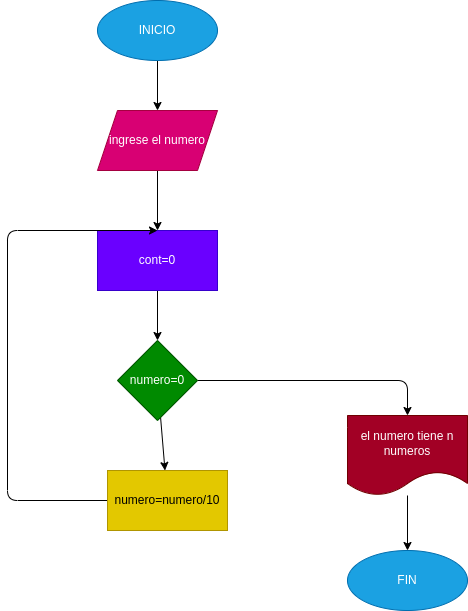

The diagram above was exported from draw.io. Its source (the exported page's mxGraphModel, read from the mxfile embedded in the PNG):
<mxGraphModel dx="650" dy="409" grid="1" gridSize="10" guides="1" tooltips="1" connect="1" arrows="1" fold="1" page="1" pageScale="1" pageWidth="827" pageHeight="1169" math="0" shadow="0">
  <root>
    <mxCell id="0" />
    <mxCell id="1" parent="0" />
    <mxCell id="4" value="" style="edgeStyle=none;html=1;" edge="1" parent="1" source="2" target="3">
      <mxGeometry relative="1" as="geometry" />
    </mxCell>
    <mxCell id="2" value="INICIO" style="ellipse;whiteSpace=wrap;html=1;fillColor=#1ba1e2;fontColor=#ffffff;strokeColor=#006EAF;" vertex="1" parent="1">
      <mxGeometry x="270" y="170" width="120" height="60" as="geometry" />
    </mxCell>
    <mxCell id="6" value="" style="edgeStyle=none;html=1;" edge="1" parent="1" source="3" target="5">
      <mxGeometry relative="1" as="geometry" />
    </mxCell>
    <mxCell id="3" value="ingrese el numero" style="shape=parallelogram;perimeter=parallelogramPerimeter;whiteSpace=wrap;html=1;fixedSize=1;fillColor=#d80073;fontColor=#ffffff;strokeColor=#A50040;" vertex="1" parent="1">
      <mxGeometry x="270" y="280" width="120" height="60" as="geometry" />
    </mxCell>
    <mxCell id="8" value="" style="edgeStyle=none;html=1;" edge="1" parent="1" source="5" target="7">
      <mxGeometry relative="1" as="geometry" />
    </mxCell>
    <mxCell id="5" value="cont=0" style="whiteSpace=wrap;html=1;fillColor=#6a00ff;fontColor=#ffffff;strokeColor=#3700CC;" vertex="1" parent="1">
      <mxGeometry x="270" y="400" width="120" height="60" as="geometry" />
    </mxCell>
    <mxCell id="10" value="" style="edgeStyle=none;html=1;" edge="1" parent="1" source="7" target="9">
      <mxGeometry relative="1" as="geometry">
        <Array as="points">
          <mxPoint x="580" y="550" />
        </Array>
      </mxGeometry>
    </mxCell>
    <mxCell id="12" value="" style="edgeStyle=none;html=1;" edge="1" parent="1" source="7" target="11">
      <mxGeometry relative="1" as="geometry" />
    </mxCell>
    <mxCell id="7" value="numero=0" style="rhombus;whiteSpace=wrap;html=1;fillColor=#008a00;fontColor=#ffffff;strokeColor=#005700;" vertex="1" parent="1">
      <mxGeometry x="290" y="510" width="80" height="80" as="geometry" />
    </mxCell>
    <mxCell id="15" value="" style="edgeStyle=none;html=1;" edge="1" parent="1" source="9" target="14">
      <mxGeometry relative="1" as="geometry" />
    </mxCell>
    <mxCell id="9" value="el numero tiene n numeros" style="shape=document;whiteSpace=wrap;html=1;boundedLbl=1;fillColor=#a20025;fontColor=#ffffff;strokeColor=#6F0000;" vertex="1" parent="1">
      <mxGeometry x="520" y="585" width="120" height="80" as="geometry" />
    </mxCell>
    <mxCell id="13" style="edgeStyle=none;html=1;entryX=0.5;entryY=0;entryDx=0;entryDy=0;" edge="1" parent="1" source="11" target="5">
      <mxGeometry relative="1" as="geometry">
        <Array as="points">
          <mxPoint x="180" y="670" />
          <mxPoint x="180" y="400" />
        </Array>
      </mxGeometry>
    </mxCell>
    <mxCell id="11" value="numero=numero/10" style="whiteSpace=wrap;html=1;fillColor=#e3c800;fontColor=#000000;strokeColor=#B09500;" vertex="1" parent="1">
      <mxGeometry x="280" y="640" width="120" height="60" as="geometry" />
    </mxCell>
    <mxCell id="14" value="FIN" style="ellipse;whiteSpace=wrap;html=1;fillColor=#1ba1e2;fontColor=#ffffff;strokeColor=#006EAF;" vertex="1" parent="1">
      <mxGeometry x="520" y="720" width="120" height="60" as="geometry" />
    </mxCell>
  </root>
</mxGraphModel>